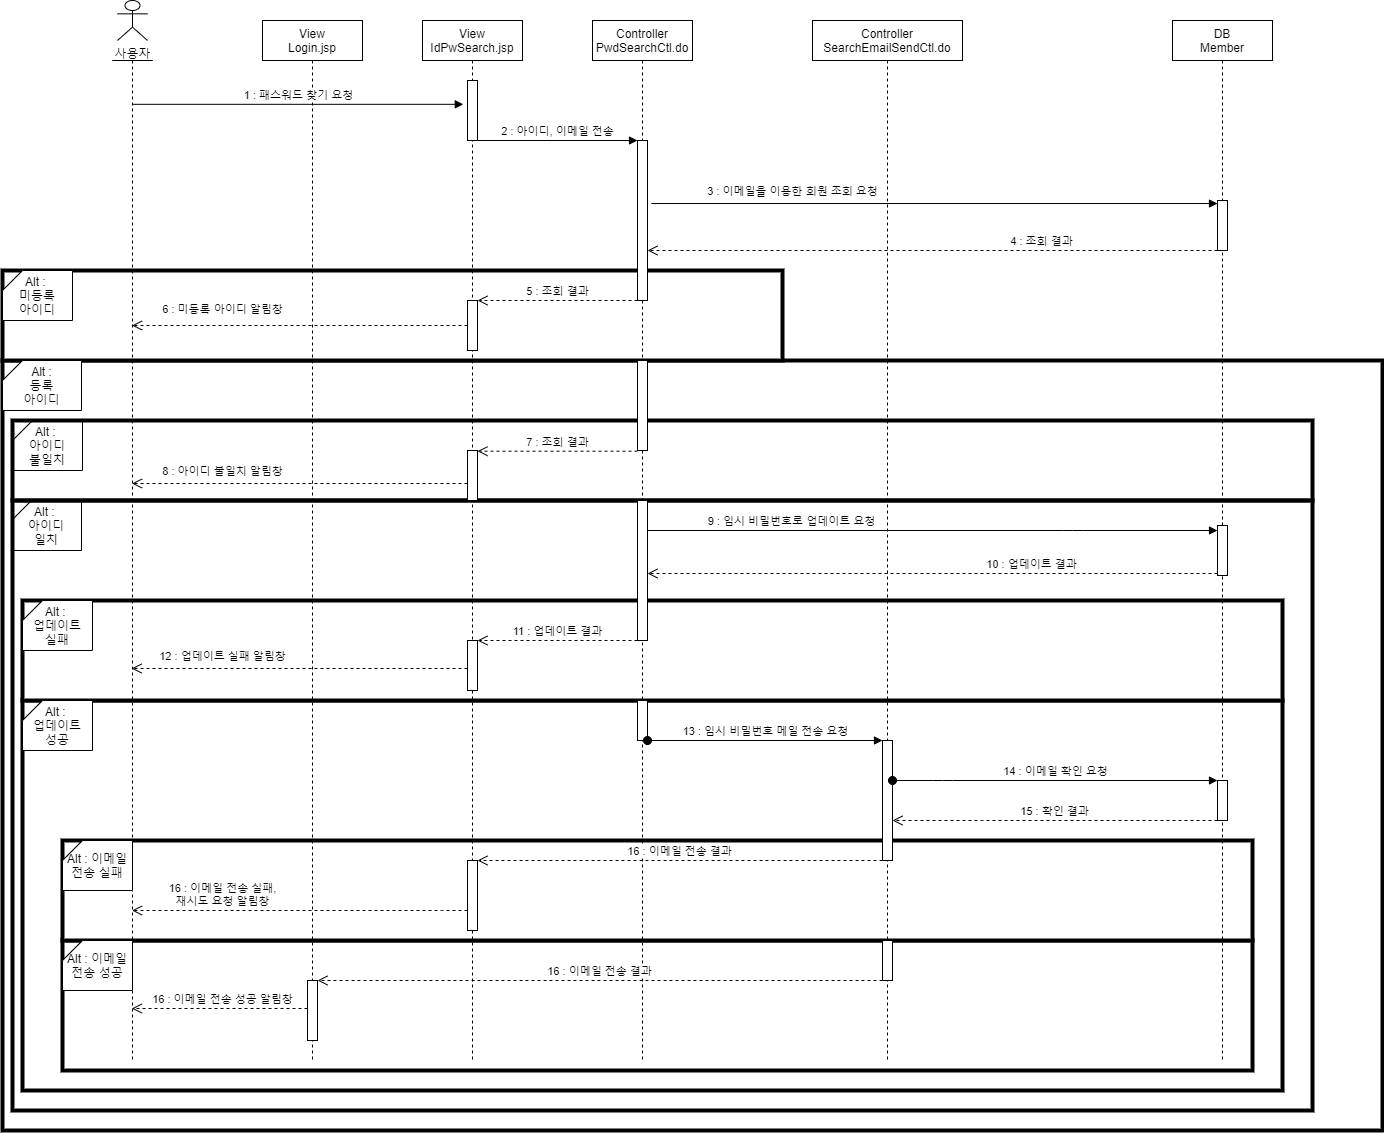

The diagram above was exported from draw.io. Its source (the exported page's mxGraphModel, read from the mxfile embedded in the PNG):
<mxGraphModel dx="1038" dy="491" grid="1" gridSize="10" guides="1" tooltips="1" connect="1" arrows="1" fold="1" page="1" pageScale="1" pageWidth="827" pageHeight="1169" math="0" shadow="0">
  <root>
    <mxCell id="_WcwPvBxFDQVecnOOCV3-0" />
    <mxCell id="_WcwPvBxFDQVecnOOCV3-1" parent="_WcwPvBxFDQVecnOOCV3-0" />
    <mxCell id="fGnXpKxOVfVnBb6AQl6Q-2" value="" style="rounded=0;whiteSpace=wrap;html=1;strokeWidth=4;" parent="_WcwPvBxFDQVecnOOCV3-1" vertex="1">
      <mxGeometry x="10" y="420" width="1380" height="770" as="geometry" />
    </mxCell>
    <mxCell id="DTZ7cryksZLfjGzfbYIi-5" value="" style="rounded=0;whiteSpace=wrap;html=1;strokeWidth=4;fillColor=none;" parent="_WcwPvBxFDQVecnOOCV3-1" vertex="1">
      <mxGeometry x="20" y="560" width="1300" height="610" as="geometry" />
    </mxCell>
    <mxCell id="DTZ7cryksZLfjGzfbYIi-18" value="" style="rounded=0;whiteSpace=wrap;html=1;strokeWidth=4;" parent="_WcwPvBxFDQVecnOOCV3-1" vertex="1">
      <mxGeometry x="30" y="760" width="1260" height="390" as="geometry" />
    </mxCell>
    <mxCell id="qHAAQtIbmg-_QLC3dMG5-9" value="" style="rounded=0;whiteSpace=wrap;html=1;strokeWidth=4;" parent="_WcwPvBxFDQVecnOOCV3-1" vertex="1">
      <mxGeometry x="70" y="1000" width="1190" height="130" as="geometry" />
    </mxCell>
    <mxCell id="qHAAQtIbmg-_QLC3dMG5-2" value="" style="rounded=0;whiteSpace=wrap;html=1;strokeWidth=4;" parent="_WcwPvBxFDQVecnOOCV3-1" vertex="1">
      <mxGeometry x="70" y="900" width="1190" height="100" as="geometry" />
    </mxCell>
    <mxCell id="cBtUAnaYR3ErfQK12c3D-0" value="" style="rounded=0;whiteSpace=wrap;html=1;strokeWidth=4;" parent="_WcwPvBxFDQVecnOOCV3-1" vertex="1">
      <mxGeometry x="10" y="330" width="780" height="90" as="geometry" />
    </mxCell>
    <mxCell id="DTZ7cryksZLfjGzfbYIi-0" value="" style="rounded=0;whiteSpace=wrap;html=1;strokeWidth=4;fillColor=none;" parent="_WcwPvBxFDQVecnOOCV3-1" vertex="1">
      <mxGeometry x="20" y="480" width="1300" height="80" as="geometry" />
    </mxCell>
    <mxCell id="DTZ7cryksZLfjGzfbYIi-13" value="" style="rounded=0;whiteSpace=wrap;html=1;strokeWidth=4;" parent="_WcwPvBxFDQVecnOOCV3-1" vertex="1">
      <mxGeometry x="30" y="660" width="1260" height="100" as="geometry" />
    </mxCell>
    <mxCell id="DTZ7cryksZLfjGzfbYIi-14" value="Alt : &lt;br&gt;업데이트&lt;br&gt;실패" style="shape=card;whiteSpace=wrap;html=1;size=20;rotation=0;" parent="_WcwPvBxFDQVecnOOCV3-1" vertex="1">
      <mxGeometry x="30" y="660" width="70" height="50" as="geometry" />
    </mxCell>
    <mxCell id="fGnXpKxOVfVnBb6AQl6Q-3" value="Alt :&lt;br&gt;등록&lt;br&gt;아이디" style="shape=card;whiteSpace=wrap;html=1;size=20;rotation=0;" parent="_WcwPvBxFDQVecnOOCV3-1" vertex="1">
      <mxGeometry x="10" y="420" width="79" height="50" as="geometry" />
    </mxCell>
    <mxCell id="fGnXpKxOVfVnBb6AQl6Q-0" value="Alt : &lt;br&gt;미등록&lt;br&gt;아이디" style="shape=card;whiteSpace=wrap;html=1;size=20;rotation=0;" parent="_WcwPvBxFDQVecnOOCV3-1" vertex="1">
      <mxGeometry x="10" y="330" width="70" height="50" as="geometry" />
    </mxCell>
    <mxCell id="KDnUB0rz1aRjXXf8DJeq-0" value="Controller&#10;PwdSearchCtl.do" style="shape=umlLifeline;perimeter=lifelinePerimeter;container=1;collapsible=0;recursiveResize=0;rounded=0;shadow=0;strokeWidth=1;" parent="_WcwPvBxFDQVecnOOCV3-1" vertex="1">
      <mxGeometry x="600" y="80" width="100" height="1040" as="geometry" />
    </mxCell>
    <mxCell id="KDnUB0rz1aRjXXf8DJeq-1" value="" style="points=[];perimeter=orthogonalPerimeter;rounded=0;shadow=0;strokeWidth=1;" parent="KDnUB0rz1aRjXXf8DJeq-0" vertex="1">
      <mxGeometry x="45" y="120" width="10" height="160" as="geometry" />
    </mxCell>
    <mxCell id="KDnUB0rz1aRjXXf8DJeq-3" value="사용자" style="shape=umlActor;verticalLabelPosition=bottom;verticalAlign=top;html=1;outlineConnect=0;" parent="KDnUB0rz1aRjXXf8DJeq-0" vertex="1">
      <mxGeometry x="-475" y="-20" width="30" height="40" as="geometry" />
    </mxCell>
    <mxCell id="KDnUB0rz1aRjXXf8DJeq-4" value="" style="shape=umlLifeline;participant=umlActor;perimeter=lifelinePerimeter;whiteSpace=wrap;html=1;container=1;collapsible=0;recursiveResize=0;verticalAlign=top;spacingTop=36;outlineConnect=0;size=0;" parent="KDnUB0rz1aRjXXf8DJeq-0" vertex="1">
      <mxGeometry x="-480" y="40" width="40" height="1000" as="geometry" />
    </mxCell>
    <mxCell id="KDnUB0rz1aRjXXf8DJeq-5" value="View&#10;Login.jsp" style="shape=umlLifeline;perimeter=lifelinePerimeter;container=1;collapsible=0;recursiveResize=0;rounded=0;shadow=0;strokeWidth=1;" parent="KDnUB0rz1aRjXXf8DJeq-0" vertex="1">
      <mxGeometry x="-330" width="100" height="1040" as="geometry" />
    </mxCell>
    <mxCell id="qHAAQtIbmg-_QLC3dMG5-12" value="" style="points=[];perimeter=orthogonalPerimeter;rounded=0;shadow=0;strokeWidth=1;" parent="KDnUB0rz1aRjXXf8DJeq-5" vertex="1">
      <mxGeometry x="45" y="960" width="10" height="60" as="geometry" />
    </mxCell>
    <mxCell id="KDnUB0rz1aRjXXf8DJeq-7" value="View&#10;IdPwSearch.jsp" style="shape=umlLifeline;perimeter=lifelinePerimeter;container=1;collapsible=0;recursiveResize=0;rounded=0;shadow=0;strokeWidth=1;" parent="KDnUB0rz1aRjXXf8DJeq-0" vertex="1">
      <mxGeometry x="-170" width="100" height="1040" as="geometry" />
    </mxCell>
    <mxCell id="KDnUB0rz1aRjXXf8DJeq-8" value="" style="points=[];perimeter=orthogonalPerimeter;rounded=0;shadow=0;strokeWidth=1;" parent="KDnUB0rz1aRjXXf8DJeq-7" vertex="1">
      <mxGeometry x="45" y="60" width="10" height="60" as="geometry" />
    </mxCell>
    <mxCell id="fGnXpKxOVfVnBb6AQl6Q-4" value="" style="points=[];perimeter=orthogonalPerimeter;rounded=0;shadow=0;strokeWidth=1;" parent="KDnUB0rz1aRjXXf8DJeq-7" vertex="1">
      <mxGeometry x="45" y="280" width="10" height="50" as="geometry" />
    </mxCell>
    <mxCell id="DTZ7cryksZLfjGzfbYIi-2" value="" style="points=[];perimeter=orthogonalPerimeter;rounded=0;shadow=0;strokeWidth=1;" parent="KDnUB0rz1aRjXXf8DJeq-7" vertex="1">
      <mxGeometry x="45" y="430" width="10" height="50" as="geometry" />
    </mxCell>
    <mxCell id="DTZ7cryksZLfjGzfbYIi-15" value="" style="points=[];perimeter=orthogonalPerimeter;rounded=0;shadow=0;strokeWidth=1;" parent="KDnUB0rz1aRjXXf8DJeq-7" vertex="1">
      <mxGeometry x="45" y="620" width="10" height="50" as="geometry" />
    </mxCell>
    <mxCell id="qHAAQtIbmg-_QLC3dMG5-4" value="" style="points=[];perimeter=orthogonalPerimeter;rounded=0;shadow=0;strokeWidth=1;" parent="KDnUB0rz1aRjXXf8DJeq-7" vertex="1">
      <mxGeometry x="45" y="840" width="10" height="70" as="geometry" />
    </mxCell>
    <mxCell id="KDnUB0rz1aRjXXf8DJeq-12" value="1 : 패스워드 찾기 요청" style="html=1;verticalAlign=bottom;endArrow=block;entryX=-0.42;entryY=0.397;entryDx=0;entryDy=0;entryPerimeter=0;" parent="KDnUB0rz1aRjXXf8DJeq-0" source="KDnUB0rz1aRjXXf8DJeq-4" target="KDnUB0rz1aRjXXf8DJeq-8" edge="1">
      <mxGeometry width="80" relative="1" as="geometry">
        <mxPoint x="-100" y="230" as="sourcePoint" />
        <mxPoint x="-20" y="230" as="targetPoint" />
        <Array as="points" />
      </mxGeometry>
    </mxCell>
    <mxCell id="KDnUB0rz1aRjXXf8DJeq-13" value="2 : 아이디, 이메일 전송" style="html=1;verticalAlign=bottom;endArrow=block;" parent="KDnUB0rz1aRjXXf8DJeq-0" source="KDnUB0rz1aRjXXf8DJeq-8" target="KDnUB0rz1aRjXXf8DJeq-1" edge="1">
      <mxGeometry width="80" relative="1" as="geometry">
        <mxPoint x="-401.3" y="180.00000000000006" as="sourcePoint" />
        <mxPoint x="-70" y="180.00000000000006" as="targetPoint" />
        <Array as="points" />
      </mxGeometry>
    </mxCell>
    <mxCell id="fGnXpKxOVfVnBb6AQl6Q-5" value="5 : 조회 결과" style="html=1;verticalAlign=bottom;endArrow=open;dashed=1;endSize=8;" parent="KDnUB0rz1aRjXXf8DJeq-0" source="KDnUB0rz1aRjXXf8DJeq-1" target="fGnXpKxOVfVnBb6AQl6Q-4" edge="1">
      <mxGeometry relative="1" as="geometry">
        <mxPoint x="375" y="240" as="sourcePoint" />
        <mxPoint x="65" y="240" as="targetPoint" />
        <Array as="points" />
      </mxGeometry>
    </mxCell>
    <mxCell id="fGnXpKxOVfVnBb6AQl6Q-6" value="6 : 미등록 아이디 알림창" style="html=1;verticalAlign=bottom;endArrow=open;dashed=1;endSize=8;" parent="KDnUB0rz1aRjXXf8DJeq-0" source="fGnXpKxOVfVnBb6AQl6Q-4" target="KDnUB0rz1aRjXXf8DJeq-4" edge="1">
      <mxGeometry x="0.4605" y="-7" relative="1" as="geometry">
        <mxPoint x="55" y="290" as="sourcePoint" />
        <mxPoint x="-105" y="290" as="targetPoint" />
        <Array as="points" />
        <mxPoint as="offset" />
      </mxGeometry>
    </mxCell>
    <mxCell id="fGnXpKxOVfVnBb6AQl6Q-7" value="" style="points=[];perimeter=orthogonalPerimeter;rounded=0;shadow=0;strokeWidth=1;" parent="KDnUB0rz1aRjXXf8DJeq-0" vertex="1">
      <mxGeometry x="45" y="340" width="10" height="90" as="geometry" />
    </mxCell>
    <mxCell id="DTZ7cryksZLfjGzfbYIi-3" value="7 : 조회 결과" style="html=1;verticalAlign=bottom;endArrow=open;dashed=1;endSize=8;" parent="KDnUB0rz1aRjXXf8DJeq-0" target="DTZ7cryksZLfjGzfbYIi-2" edge="1">
      <mxGeometry relative="1" as="geometry">
        <mxPoint x="45" y="430.71000000000004" as="sourcePoint" />
        <mxPoint x="-120.40000000000009" y="430.71000000000004" as="targetPoint" />
        <Array as="points" />
      </mxGeometry>
    </mxCell>
    <mxCell id="DTZ7cryksZLfjGzfbYIi-4" value="8 : 아이디 불일치 알림창" style="html=1;verticalAlign=bottom;endArrow=open;dashed=1;endSize=8;" parent="KDnUB0rz1aRjXXf8DJeq-0" edge="1">
      <mxGeometry x="0.4605" y="-3" relative="1" as="geometry">
        <mxPoint x="-125" y="463" as="sourcePoint" />
        <mxPoint x="-460.5" y="463" as="targetPoint" />
        <Array as="points" />
        <mxPoint as="offset" />
      </mxGeometry>
    </mxCell>
    <mxCell id="DTZ7cryksZLfjGzfbYIi-17" value="12 : 업데이트 실패 알림창" style="html=1;verticalAlign=bottom;endArrow=open;dashed=1;endSize=8;" parent="KDnUB0rz1aRjXXf8DJeq-0" edge="1">
      <mxGeometry x="0.4605" y="-3" relative="1" as="geometry">
        <mxPoint x="-125" y="648" as="sourcePoint" />
        <mxPoint x="-460.92857142857156" y="648" as="targetPoint" />
        <Array as="points" />
        <mxPoint as="offset" />
      </mxGeometry>
    </mxCell>
    <mxCell id="DTZ7cryksZLfjGzfbYIi-20" value="" style="points=[];perimeter=orthogonalPerimeter;rounded=0;shadow=0;strokeWidth=1;" parent="KDnUB0rz1aRjXXf8DJeq-0" vertex="1">
      <mxGeometry x="45" y="680" width="10" height="40" as="geometry" />
    </mxCell>
    <mxCell id="qHAAQtIbmg-_QLC3dMG5-6" value="16 : 이메일 전송 실패,&lt;br&gt;재시도 요청 알림창" style="html=1;verticalAlign=bottom;endArrow=open;dashed=1;endSize=8;" parent="KDnUB0rz1aRjXXf8DJeq-0" source="qHAAQtIbmg-_QLC3dMG5-4" target="KDnUB0rz1aRjXXf8DJeq-4" edge="1">
      <mxGeometry x="0.4597" relative="1" as="geometry">
        <mxPoint x="355" y="890" as="sourcePoint" />
        <mxPoint x="-50" y="890" as="targetPoint" />
        <Array as="points">
          <mxPoint x="-160" y="890" />
        </Array>
        <mxPoint as="offset" />
      </mxGeometry>
    </mxCell>
    <mxCell id="qHAAQtIbmg-_QLC3dMG5-14" value="16 : 이메일 전송 성공 알림창" style="html=1;verticalAlign=bottom;endArrow=open;dashed=1;endSize=8;" parent="KDnUB0rz1aRjXXf8DJeq-0" edge="1">
      <mxGeometry x="-0.0323" relative="1" as="geometry">
        <mxPoint x="-285" y="988" as="sourcePoint" />
        <mxPoint x="-460.67647058823536" y="988" as="targetPoint" />
        <Array as="points" />
        <mxPoint as="offset" />
      </mxGeometry>
    </mxCell>
    <mxCell id="KDnUB0rz1aRjXXf8DJeq-10" value="DB&#10;Member" style="shape=umlLifeline;perimeter=lifelinePerimeter;container=1;collapsible=0;recursiveResize=0;rounded=0;shadow=0;strokeWidth=1;" parent="_WcwPvBxFDQVecnOOCV3-1" vertex="1">
      <mxGeometry x="1180" y="80" width="100" height="1040" as="geometry" />
    </mxCell>
    <mxCell id="KDnUB0rz1aRjXXf8DJeq-11" value="" style="points=[];perimeter=orthogonalPerimeter;rounded=0;shadow=0;strokeWidth=1;" parent="KDnUB0rz1aRjXXf8DJeq-10" vertex="1">
      <mxGeometry x="45" y="180" width="10" height="50" as="geometry" />
    </mxCell>
    <mxCell id="OxYCKZ1EOp4vt2Muf-N4-6" value="" style="html=1;points=[];perimeter=orthogonalPerimeter;strokeWidth=1;" parent="KDnUB0rz1aRjXXf8DJeq-10" vertex="1">
      <mxGeometry x="45" y="760" width="10" height="40" as="geometry" />
    </mxCell>
    <mxCell id="KDnUB0rz1aRjXXf8DJeq-14" value="3 : 이메일을 이용한 회원 조회 요청" style="html=1;verticalAlign=bottom;endArrow=block;exitX=1.38;exitY=0.394;exitDx=0;exitDy=0;exitPerimeter=0;" parent="_WcwPvBxFDQVecnOOCV3-1" source="KDnUB0rz1aRjXXf8DJeq-1" target="KDnUB0rz1aRjXXf8DJeq-11" edge="1">
      <mxGeometry x="-0.5012" y="3" width="80" relative="1" as="geometry">
        <mxPoint x="700" y="230" as="sourcePoint" />
        <mxPoint x="860" y="230" as="targetPoint" />
        <Array as="points" />
        <mxPoint as="offset" />
      </mxGeometry>
    </mxCell>
    <mxCell id="fGnXpKxOVfVnBb6AQl6Q-1" value="4 : 조회 결과" style="html=1;verticalAlign=bottom;endArrow=open;dashed=1;endSize=8;" parent="_WcwPvBxFDQVecnOOCV3-1" source="KDnUB0rz1aRjXXf8DJeq-11" target="KDnUB0rz1aRjXXf8DJeq-1" edge="1">
      <mxGeometry x="-0.386" relative="1" as="geometry">
        <mxPoint x="580" y="410" as="sourcePoint" />
        <mxPoint x="500" y="410" as="targetPoint" />
        <Array as="points">
          <mxPoint x="870" y="310" />
        </Array>
        <mxPoint x="-1" as="offset" />
      </mxGeometry>
    </mxCell>
    <mxCell id="DTZ7cryksZLfjGzfbYIi-1" value="Alt :&amp;nbsp;&lt;br&gt;아이디&lt;br&gt;불일치" style="shape=card;whiteSpace=wrap;html=1;size=20;rotation=0;fillColor=none;" parent="_WcwPvBxFDQVecnOOCV3-1" vertex="1">
      <mxGeometry x="20" y="480" width="70" height="50" as="geometry" />
    </mxCell>
    <mxCell id="DTZ7cryksZLfjGzfbYIi-6" value="Alt :&amp;nbsp;&lt;br&gt;아이디&lt;br&gt;일치" style="shape=card;whiteSpace=wrap;html=1;size=20;rotation=0;fillColor=none;" parent="_WcwPvBxFDQVecnOOCV3-1" vertex="1">
      <mxGeometry x="19" y="560" width="70" height="50" as="geometry" />
    </mxCell>
    <mxCell id="DTZ7cryksZLfjGzfbYIi-7" value="" style="points=[];perimeter=orthogonalPerimeter;rounded=0;shadow=0;strokeWidth=1;" parent="_WcwPvBxFDQVecnOOCV3-1" vertex="1">
      <mxGeometry x="645" y="560" width="10" height="140" as="geometry" />
    </mxCell>
    <mxCell id="DTZ7cryksZLfjGzfbYIi-10" value="9 : 임시 비밀번호로 업데이트 요청" style="html=1;verticalAlign=bottom;endArrow=block;" parent="_WcwPvBxFDQVecnOOCV3-1" source="DTZ7cryksZLfjGzfbYIi-7" target="DTZ7cryksZLfjGzfbYIi-11" edge="1">
      <mxGeometry x="-0.4912" width="80" relative="1" as="geometry">
        <mxPoint x="441.9000000000002" y="860" as="sourcePoint" />
        <mxPoint x="1008.1" y="860" as="targetPoint" />
        <Array as="points">
          <mxPoint x="1080" y="590" />
        </Array>
        <mxPoint x="-1" as="offset" />
      </mxGeometry>
    </mxCell>
    <mxCell id="DTZ7cryksZLfjGzfbYIi-11" value="" style="points=[];perimeter=orthogonalPerimeter;rounded=0;shadow=0;strokeWidth=1;" parent="_WcwPvBxFDQVecnOOCV3-1" vertex="1">
      <mxGeometry x="1225" y="585" width="10" height="50" as="geometry" />
    </mxCell>
    <mxCell id="DTZ7cryksZLfjGzfbYIi-12" value="10 : 업데이트 결과" style="html=1;verticalAlign=bottom;endArrow=open;dashed=1;endSize=8;" parent="_WcwPvBxFDQVecnOOCV3-1" edge="1">
      <mxGeometry x="-0.3509" relative="1" as="geometry">
        <mxPoint x="1225" y="633" as="sourcePoint" />
        <mxPoint x="655" y="633" as="targetPoint" />
        <Array as="points">
          <mxPoint x="1180" y="633" />
        </Array>
        <mxPoint x="-1" as="offset" />
      </mxGeometry>
    </mxCell>
    <mxCell id="DTZ7cryksZLfjGzfbYIi-16" value="11 : 업데이트 결과" style="html=1;verticalAlign=bottom;endArrow=open;dashed=1;endSize=8;" parent="_WcwPvBxFDQVecnOOCV3-1" source="DTZ7cryksZLfjGzfbYIi-7" target="DTZ7cryksZLfjGzfbYIi-15" edge="1">
      <mxGeometry relative="1" as="geometry">
        <mxPoint x="655" y="520.71" as="sourcePoint" />
        <mxPoint x="495" y="520.71" as="targetPoint" />
        <Array as="points" />
      </mxGeometry>
    </mxCell>
    <mxCell id="DTZ7cryksZLfjGzfbYIi-19" value="Alt : &lt;br&gt;업데이트&lt;br&gt;성공" style="shape=card;whiteSpace=wrap;html=1;size=20;rotation=0;" parent="_WcwPvBxFDQVecnOOCV3-1" vertex="1">
      <mxGeometry x="30" y="760" width="70" height="50" as="geometry" />
    </mxCell>
    <mxCell id="OxYCKZ1EOp4vt2Muf-N4-0" value="Controller&#10;SearchEmailSendCtl.do" style="shape=umlLifeline;perimeter=lifelinePerimeter;container=1;collapsible=0;recursiveResize=0;rounded=0;shadow=0;strokeWidth=1;" parent="_WcwPvBxFDQVecnOOCV3-1" vertex="1">
      <mxGeometry x="820" y="80" width="150" height="1040" as="geometry" />
    </mxCell>
    <mxCell id="OxYCKZ1EOp4vt2Muf-N4-4" value="" style="html=1;points=[];perimeter=orthogonalPerimeter;strokeWidth=1;" parent="OxYCKZ1EOp4vt2Muf-N4-0" vertex="1">
      <mxGeometry x="70" y="720" width="10" height="120" as="geometry" />
    </mxCell>
    <mxCell id="qHAAQtIbmg-_QLC3dMG5-11" value="" style="points=[];perimeter=orthogonalPerimeter;rounded=0;shadow=0;strokeWidth=1;" parent="OxYCKZ1EOp4vt2Muf-N4-0" vertex="1">
      <mxGeometry x="70" y="920" width="10" height="40" as="geometry" />
    </mxCell>
    <mxCell id="OxYCKZ1EOp4vt2Muf-N4-5" value="13 : 임시 비밀번호 메일 전송 요청" style="html=1;verticalAlign=bottom;startArrow=oval;endArrow=block;startSize=8;" parent="_WcwPvBxFDQVecnOOCV3-1" target="OxYCKZ1EOp4vt2Muf-N4-4" edge="1">
      <mxGeometry relative="1" as="geometry">
        <mxPoint x="655" y="800" as="sourcePoint" />
      </mxGeometry>
    </mxCell>
    <mxCell id="OxYCKZ1EOp4vt2Muf-N4-7" value="14 : 이메일 확인 요청" style="html=1;verticalAlign=bottom;startArrow=oval;endArrow=block;startSize=8;" parent="_WcwPvBxFDQVecnOOCV3-1" source="OxYCKZ1EOp4vt2Muf-N4-4" target="OxYCKZ1EOp4vt2Muf-N4-6" edge="1">
      <mxGeometry relative="1" as="geometry">
        <mxPoint x="665" y="810" as="sourcePoint" />
        <mxPoint x="900" y="810" as="targetPoint" />
        <Array as="points">
          <mxPoint x="950" y="840" />
        </Array>
      </mxGeometry>
    </mxCell>
    <mxCell id="qHAAQtIbmg-_QLC3dMG5-1" value="15 : 확인 결과" style="html=1;verticalAlign=bottom;endArrow=open;dashed=1;endSize=8;" parent="_WcwPvBxFDQVecnOOCV3-1" source="OxYCKZ1EOp4vt2Muf-N4-6" target="OxYCKZ1EOp4vt2Muf-N4-4" edge="1">
      <mxGeometry relative="1" as="geometry">
        <mxPoint x="655" y="710" as="sourcePoint" />
        <mxPoint x="495" y="710" as="targetPoint" />
        <Array as="points">
          <mxPoint x="1000" y="880" />
        </Array>
      </mxGeometry>
    </mxCell>
    <mxCell id="qHAAQtIbmg-_QLC3dMG5-3" value="Alt : 이메일&lt;br&gt;전송 실패" style="shape=card;whiteSpace=wrap;html=1;size=20;rotation=0;" parent="_WcwPvBxFDQVecnOOCV3-1" vertex="1">
      <mxGeometry x="70" y="900" width="70" height="50" as="geometry" />
    </mxCell>
    <mxCell id="qHAAQtIbmg-_QLC3dMG5-5" value="16 : 이메일 전송 결과" style="html=1;verticalAlign=bottom;endArrow=open;dashed=1;endSize=8;" parent="_WcwPvBxFDQVecnOOCV3-1" source="OxYCKZ1EOp4vt2Muf-N4-4" target="qHAAQtIbmg-_QLC3dMG5-4" edge="1">
      <mxGeometry relative="1" as="geometry">
        <mxPoint x="850" y="970" as="sourcePoint" />
        <mxPoint x="690" y="970" as="targetPoint" />
        <Array as="points" />
      </mxGeometry>
    </mxCell>
    <mxCell id="qHAAQtIbmg-_QLC3dMG5-10" value="Alt : 이메일&lt;br&gt;전송 성공" style="shape=card;whiteSpace=wrap;html=1;size=20;rotation=0;" parent="_WcwPvBxFDQVecnOOCV3-1" vertex="1">
      <mxGeometry x="70" y="1000" width="70" height="50" as="geometry" />
    </mxCell>
    <mxCell id="qHAAQtIbmg-_QLC3dMG5-13" value="16 : 이메일 전송 결과" style="html=1;verticalAlign=bottom;endArrow=open;dashed=1;endSize=8;" parent="_WcwPvBxFDQVecnOOCV3-1" source="qHAAQtIbmg-_QLC3dMG5-11" target="qHAAQtIbmg-_QLC3dMG5-12" edge="1">
      <mxGeometry relative="1" as="geometry">
        <mxPoint x="820" y="1094.41" as="sourcePoint" />
        <mxPoint x="415" y="1094.41" as="targetPoint" />
        <Array as="points" />
      </mxGeometry>
    </mxCell>
  </root>
</mxGraphModel>